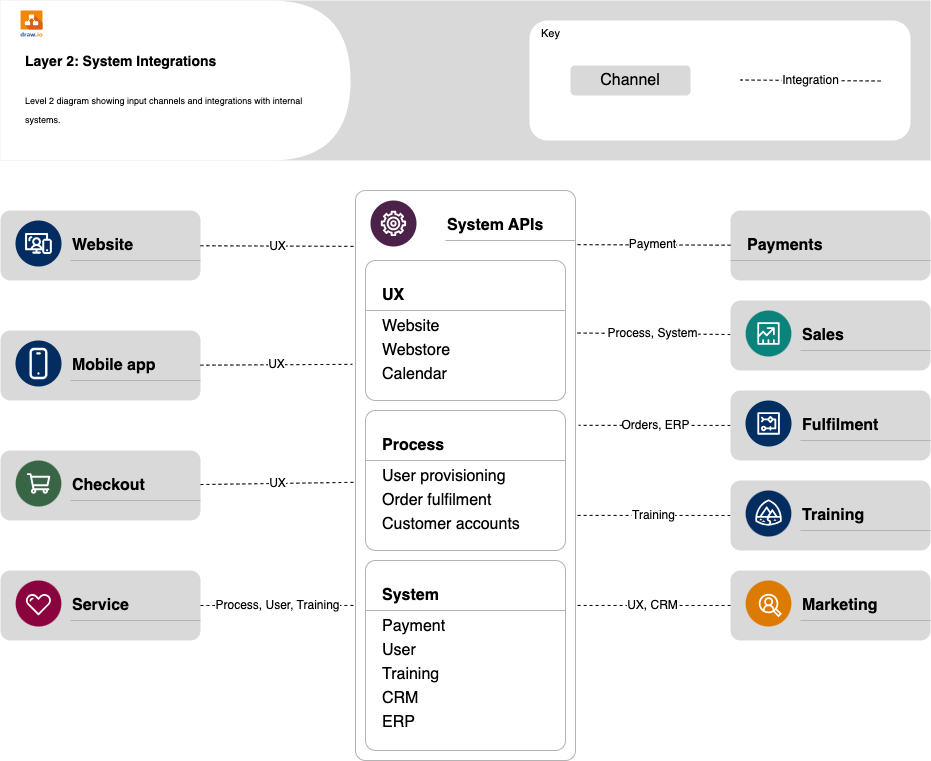

The diagram above was exported from draw.io. Its source (the exported page's mxGraphModel, read from the mxfile embedded in the PNG):
<mxGraphModel dx="1250" dy="663" grid="1" gridSize="10" guides="1" tooltips="1" connect="1" arrows="1" fold="1" page="1" pageScale="1" pageWidth="1169" pageHeight="827" math="0" shadow="0">
  <root>
    <mxCell id="0" />
    <mxCell id="1" parent="0" />
    <mxCell id="adtFrIoaZi_5kP0oooN--1" value="" style="rounded=1;whiteSpace=wrap;html=1;strokeColor=none;arcSize=20;absoluteArcSize=1;fontSize=16;fillColor=#D9D9D9;" parent="1" vertex="1">
      <mxGeometry x="50" y="240" width="200" height="70" as="geometry" />
    </mxCell>
    <mxCell id="adtFrIoaZi_5kP0oooN--2" value="" style="whiteSpace=wrap;html=1;aspect=fixed;strokeColor=none;fillColor=#e5e5e5;part=1;fontSize=16;verticalLabelPosition=bottom;shape=mxgraph.salesforce.web2;" parent="adtFrIoaZi_5kP0oooN--1" vertex="1">
      <mxGeometry width="46" height="46" relative="1" as="geometry">
        <mxPoint x="15" y="10" as="offset" />
      </mxGeometry>
    </mxCell>
    <mxCell id="adtFrIoaZi_5kP0oooN--4" value="Website" style="shape=partialRectangle;whiteSpace=wrap;html=1;top=0;left=0;fillColor=none;right=0;fontStyle=1;align=left;strokeColor=#B3B3B3;part=1;fontSize=16;" parent="adtFrIoaZi_5kP0oooN--1" vertex="1">
      <mxGeometry x="1" width="130" height="30" relative="1" as="geometry">
        <mxPoint x="-130" y="20" as="offset" />
      </mxGeometry>
    </mxCell>
    <mxCell id="adtFrIoaZi_5kP0oooN--5" value="" style="strokeColor=none;fillColor=#d9d9d9;fontSize=16;" parent="1" vertex="1">
      <mxGeometry x="50" y="30" width="930" height="160" as="geometry" />
    </mxCell>
    <mxCell id="adtFrIoaZi_5kP0oooN--6" value="" style="shape=delay;whiteSpace=wrap;html=1;strokeColor=none;resizeHeight=1;part=1;fontSize=16;" parent="adtFrIoaZi_5kP0oooN--5" vertex="1">
      <mxGeometry width="350" height="160" relative="1" as="geometry" />
    </mxCell>
    <mxCell id="adtFrIoaZi_5kP0oooN--8" value="&lt;h3&gt;&lt;font style=&quot;font-size: 14px;&quot;&gt;Layer 2: System Integrations&lt;/font&gt;&lt;/h3&gt;&lt;p&gt;&lt;font style=&quot;font-size: 9px;&quot;&gt;Level 2 diagram showing input channels and integrations with internal systems.&lt;/font&gt;&lt;/p&gt;" style="text;html=1;strokeColor=none;fillColor=none;spacing=5;spacingTop=-20;whiteSpace=wrap;overflow=hidden;rounded=0;part=1;fontSize=16;" parent="adtFrIoaZi_5kP0oooN--6" vertex="1">
      <mxGeometry width="310" height="110" relative="1" as="geometry">
        <mxPoint x="20" y="40" as="offset" />
      </mxGeometry>
    </mxCell>
    <mxCell id="adtFrIoaZi_5kP0oooN--9" value="Key" style="rounded=1;whiteSpace=wrap;html=1;strokeColor=none;verticalAlign=top;align=left;spacingLeft=10;fontSize=11;part=1;" parent="adtFrIoaZi_5kP0oooN--5" vertex="1">
      <mxGeometry x="1" width="381" height="120" relative="1" as="geometry">
        <mxPoint x="-401" y="20" as="offset" />
      </mxGeometry>
    </mxCell>
    <mxCell id="JrOs8bzY56quUMxuV1uO-25" value="Channel" style="rounded=1;whiteSpace=wrap;html=1;fontSize=16;fillColor=#D9D9D9;strokeColor=none;" parent="adtFrIoaZi_5kP0oooN--5" vertex="1">
      <mxGeometry x="570" y="65" width="120" height="30" as="geometry" />
    </mxCell>
    <mxCell id="JrOs8bzY56quUMxuV1uO-66" value="Integration" style="edgeStyle=none;shape=connector;curved=1;rounded=0;orthogonalLoop=1;jettySize=auto;html=1;entryX=1;entryY=0.095;entryDx=0;entryDy=0;entryPerimeter=0;dashed=1;labelBackgroundColor=default;strokeColor=default;align=center;verticalAlign=middle;fontFamily=Helvetica;fontSize=12;fontColor=default;endArrow=none;endFill=0;startSize=8;endSize=8;" parent="adtFrIoaZi_5kP0oooN--5" edge="1">
      <mxGeometry relative="1" as="geometry">
        <mxPoint x="880" y="80.5" as="sourcePoint" />
        <mxPoint x="740" y="79.5" as="targetPoint" />
      </mxGeometry>
    </mxCell>
    <mxCell id="-spiRMdSayQbpcFQWzN4-1" value="" style="dashed=0;outlineConnect=0;html=1;align=center;labelPosition=center;verticalLabelPosition=bottom;verticalAlign=top;shape=mxgraph.weblogos.drawio2;fillColor=#1A5BA3;fontSize=16;" parent="adtFrIoaZi_5kP0oooN--5" vertex="1">
      <mxGeometry x="20" y="10" width="22" height="26" as="geometry" />
    </mxCell>
    <mxCell id="adtFrIoaZi_5kP0oooN--10" value="" style="rounded=1;whiteSpace=wrap;html=1;strokeColor=none;arcSize=20;absoluteArcSize=1;fontSize=16;fillColor=#D9D9D9;" parent="1" vertex="1">
      <mxGeometry x="780" y="240" width="200" height="70" as="geometry" />
    </mxCell>
    <mxCell id="adtFrIoaZi_5kP0oooN--11" value="Payments" style="shape=partialRectangle;whiteSpace=wrap;html=1;top=0;left=0;fillColor=none;right=0;fontStyle=1;align=left;strokeColor=#B3B3B3;spacingLeft=15;part=1;resizeWidth=1;fontSize=16;" parent="adtFrIoaZi_5kP0oooN--10" vertex="1">
      <mxGeometry width="200" height="30" relative="1" as="geometry">
        <mxPoint y="20" as="offset" />
      </mxGeometry>
    </mxCell>
    <mxCell id="adtFrIoaZi_5kP0oooN--12" value="" style="rounded=1;whiteSpace=wrap;html=1;strokeColor=#B3B3B3;arcSize=20;absoluteArcSize=1;collapsible=0;recursiveResize=1;fontSize=16;" parent="1" vertex="1">
      <mxGeometry x="405" y="220" width="220" height="570" as="geometry" />
    </mxCell>
    <mxCell id="adtFrIoaZi_5kP0oooN--13" value="" style="whiteSpace=wrap;html=1;aspect=fixed;strokeColor=none;fillColor=#e5e5e5;part=1;fontSize=16;verticalLabelPosition=bottom;shape=mxgraph.salesforce.manufacturing2;" parent="adtFrIoaZi_5kP0oooN--12" vertex="1">
      <mxGeometry width="46" height="46" relative="1" as="geometry">
        <mxPoint x="15" y="10" as="offset" />
      </mxGeometry>
    </mxCell>
    <mxCell id="adtFrIoaZi_5kP0oooN--15" value="System APIs" style="shape=partialRectangle;whiteSpace=wrap;html=1;top=0;left=0;fillColor=none;right=0;fontStyle=1;align=left;strokeColor=#B3B3B3;part=1;fontSize=16;" parent="adtFrIoaZi_5kP0oooN--12" vertex="1">
      <mxGeometry x="1" width="130" height="30" relative="1" as="geometry">
        <mxPoint x="-130" y="20" as="offset" />
      </mxGeometry>
    </mxCell>
    <mxCell id="adtFrIoaZi_5kP0oooN--18" value="" style="rounded=1;whiteSpace=wrap;html=1;strokeColor=#B3B3B3;arcSize=20;absoluteArcSize=1;fontSize=16;" parent="adtFrIoaZi_5kP0oooN--12" vertex="1">
      <mxGeometry x="10" y="70" width="200" height="140" as="geometry" />
    </mxCell>
    <mxCell id="adtFrIoaZi_5kP0oooN--19" value="UX" style="shape=partialRectangle;whiteSpace=wrap;html=1;top=0;left=0;fillColor=none;right=0;fontStyle=1;align=left;strokeColor=#B3B3B3;spacingLeft=15;part=1;resizeWidth=1;fontSize=16;" parent="adtFrIoaZi_5kP0oooN--18" vertex="1">
      <mxGeometry width="200" height="30" relative="1" as="geometry">
        <mxPoint y="20" as="offset" />
      </mxGeometry>
    </mxCell>
    <mxCell id="adtFrIoaZi_5kP0oooN--20" value="Website" style="text;html=1;strokeColor=none;fillColor=none;align=left;verticalAlign=middle;whiteSpace=wrap;rounded=0;spacingLeft=15;part=1;resizeWidth=1;fontSize=16;" parent="adtFrIoaZi_5kP0oooN--18" vertex="1">
      <mxGeometry width="200" height="24" relative="1" as="geometry">
        <mxPoint y="54" as="offset" />
      </mxGeometry>
    </mxCell>
    <mxCell id="adtFrIoaZi_5kP0oooN--21" value="Webstore" style="text;html=1;strokeColor=none;fillColor=none;align=left;verticalAlign=middle;whiteSpace=wrap;rounded=0;spacingLeft=15;part=1;resizeWidth=1;fontSize=16;" parent="adtFrIoaZi_5kP0oooN--18" vertex="1">
      <mxGeometry width="200" height="24" relative="1" as="geometry">
        <mxPoint y="78" as="offset" />
      </mxGeometry>
    </mxCell>
    <mxCell id="adtFrIoaZi_5kP0oooN--22" value="Calendar" style="text;html=1;strokeColor=none;fillColor=none;align=left;verticalAlign=middle;whiteSpace=wrap;rounded=0;spacingLeft=15;part=1;resizeWidth=1;fontSize=16;" parent="adtFrIoaZi_5kP0oooN--18" vertex="1">
      <mxGeometry width="200" height="24" relative="1" as="geometry">
        <mxPoint y="102" as="offset" />
      </mxGeometry>
    </mxCell>
    <mxCell id="adtFrIoaZi_5kP0oooN--50" value="" style="rounded=1;whiteSpace=wrap;html=1;strokeColor=#B3B3B3;arcSize=20;absoluteArcSize=1;fontSize=16;" parent="adtFrIoaZi_5kP0oooN--12" vertex="1">
      <mxGeometry x="10" y="370" width="200" height="190" as="geometry" />
    </mxCell>
    <mxCell id="adtFrIoaZi_5kP0oooN--51" value="System" style="shape=partialRectangle;whiteSpace=wrap;html=1;top=0;left=0;fillColor=none;right=0;fontStyle=1;align=left;strokeColor=#B3B3B3;spacingLeft=15;part=1;resizeWidth=1;fontSize=16;" parent="adtFrIoaZi_5kP0oooN--50" vertex="1">
      <mxGeometry width="200" height="30" relative="1" as="geometry">
        <mxPoint y="20" as="offset" />
      </mxGeometry>
    </mxCell>
    <mxCell id="adtFrIoaZi_5kP0oooN--52" value="Payment" style="text;html=1;strokeColor=none;fillColor=none;align=left;verticalAlign=middle;whiteSpace=wrap;rounded=0;spacingLeft=15;part=1;resizeWidth=1;fontSize=16;" parent="adtFrIoaZi_5kP0oooN--50" vertex="1">
      <mxGeometry width="200" height="24" relative="1" as="geometry">
        <mxPoint y="54" as="offset" />
      </mxGeometry>
    </mxCell>
    <mxCell id="adtFrIoaZi_5kP0oooN--53" value="User" style="text;html=1;strokeColor=none;fillColor=none;align=left;verticalAlign=middle;whiteSpace=wrap;rounded=0;spacingLeft=15;part=1;resizeWidth=1;fontSize=16;" parent="adtFrIoaZi_5kP0oooN--50" vertex="1">
      <mxGeometry width="200" height="24" relative="1" as="geometry">
        <mxPoint y="78" as="offset" />
      </mxGeometry>
    </mxCell>
    <mxCell id="adtFrIoaZi_5kP0oooN--54" value="Training" style="text;html=1;strokeColor=none;fillColor=none;align=left;verticalAlign=middle;whiteSpace=wrap;rounded=0;spacingLeft=15;part=1;resizeWidth=1;fontSize=16;" parent="adtFrIoaZi_5kP0oooN--50" vertex="1">
      <mxGeometry width="200" height="24" relative="1" as="geometry">
        <mxPoint y="102" as="offset" />
      </mxGeometry>
    </mxCell>
    <mxCell id="adtFrIoaZi_5kP0oooN--55" value="CRM" style="text;html=1;strokeColor=none;fillColor=none;align=left;verticalAlign=middle;whiteSpace=wrap;rounded=0;spacingLeft=15;part=1;resizeWidth=1;fontSize=16;" parent="adtFrIoaZi_5kP0oooN--50" vertex="1">
      <mxGeometry width="200" height="24" relative="1" as="geometry">
        <mxPoint y="126" as="offset" />
      </mxGeometry>
    </mxCell>
    <mxCell id="adtFrIoaZi_5kP0oooN--56" value="ERP" style="text;html=1;strokeColor=none;fillColor=none;align=left;verticalAlign=middle;whiteSpace=wrap;rounded=0;spacingLeft=15;part=1;resizeWidth=1;fontSize=16;" parent="adtFrIoaZi_5kP0oooN--50" vertex="1">
      <mxGeometry width="200" height="24" relative="1" as="geometry">
        <mxPoint y="150" as="offset" />
      </mxGeometry>
    </mxCell>
    <mxCell id="adtFrIoaZi_5kP0oooN--25" value="" style="rounded=1;whiteSpace=wrap;html=1;strokeColor=#B3B3B3;arcSize=20;absoluteArcSize=1;fontSize=16;" parent="adtFrIoaZi_5kP0oooN--12" vertex="1">
      <mxGeometry x="10" y="220" width="200" height="140" as="geometry" />
    </mxCell>
    <mxCell id="adtFrIoaZi_5kP0oooN--26" value="Process" style="shape=partialRectangle;whiteSpace=wrap;html=1;top=0;left=0;fillColor=none;right=0;fontStyle=1;align=left;strokeColor=#B3B3B3;spacingLeft=15;part=1;resizeWidth=1;fontSize=16;" parent="adtFrIoaZi_5kP0oooN--25" vertex="1">
      <mxGeometry width="200" height="30" relative="1" as="geometry">
        <mxPoint y="20" as="offset" />
      </mxGeometry>
    </mxCell>
    <mxCell id="adtFrIoaZi_5kP0oooN--27" value="User provisioning" style="text;html=1;strokeColor=none;fillColor=none;align=left;verticalAlign=middle;whiteSpace=wrap;rounded=0;spacingLeft=15;part=1;resizeWidth=1;fontSize=16;" parent="adtFrIoaZi_5kP0oooN--25" vertex="1">
      <mxGeometry width="200" height="24" relative="1" as="geometry">
        <mxPoint y="54" as="offset" />
      </mxGeometry>
    </mxCell>
    <mxCell id="adtFrIoaZi_5kP0oooN--28" value="Order fulfilment" style="text;html=1;strokeColor=none;fillColor=none;align=left;verticalAlign=middle;whiteSpace=wrap;rounded=0;spacingLeft=15;part=1;resizeWidth=1;fontSize=16;" parent="adtFrIoaZi_5kP0oooN--25" vertex="1">
      <mxGeometry width="200" height="24" relative="1" as="geometry">
        <mxPoint y="78" as="offset" />
      </mxGeometry>
    </mxCell>
    <mxCell id="adtFrIoaZi_5kP0oooN--29" value="Customer accounts" style="text;html=1;strokeColor=none;fillColor=none;align=left;verticalAlign=middle;whiteSpace=wrap;rounded=0;spacingLeft=15;part=1;resizeWidth=1;fontSize=16;" parent="adtFrIoaZi_5kP0oooN--25" vertex="1">
      <mxGeometry width="200" height="24" relative="1" as="geometry">
        <mxPoint y="102" as="offset" />
      </mxGeometry>
    </mxCell>
    <mxCell id="JrOs8bzY56quUMxuV1uO-44" value="Process, System" style="edgeStyle=none;shape=connector;curved=1;rounded=0;orthogonalLoop=1;jettySize=auto;html=1;entryX=1;entryY=0.25;entryDx=0;entryDy=0;dashed=1;labelBackgroundColor=default;strokeColor=default;align=center;verticalAlign=middle;fontFamily=Helvetica;fontSize=12;fontColor=default;endArrow=none;endFill=0;startSize=8;endSize=8;" parent="1" source="JrOs8bzY56quUMxuV1uO-57" target="adtFrIoaZi_5kP0oooN--12" edge="1">
      <mxGeometry relative="1" as="geometry">
        <mxPoint x="780" y="365" as="sourcePoint" />
      </mxGeometry>
    </mxCell>
    <mxCell id="adtFrIoaZi_5kP0oooN--66" value="" style="rounded=1;whiteSpace=wrap;html=1;strokeColor=none;arcSize=20;absoluteArcSize=1;fontSize=16;fillColor=#D9D9D9;" parent="1" vertex="1">
      <mxGeometry x="50" y="360" width="200" height="70" as="geometry" />
    </mxCell>
    <mxCell id="adtFrIoaZi_5kP0oooN--67" value="" style="whiteSpace=wrap;html=1;aspect=fixed;strokeColor=none;fillColor=#e5e5e5;part=1;fontSize=16;verticalLabelPosition=bottom;shape=mxgraph.salesforce.apps2;" parent="adtFrIoaZi_5kP0oooN--66" vertex="1">
      <mxGeometry width="46" height="46" relative="1" as="geometry">
        <mxPoint x="15" y="10" as="offset" />
      </mxGeometry>
    </mxCell>
    <mxCell id="adtFrIoaZi_5kP0oooN--69" value="Mobile app" style="shape=partialRectangle;whiteSpace=wrap;html=1;top=0;left=0;fillColor=none;right=0;fontStyle=1;align=left;strokeColor=#B3B3B3;part=1;fontSize=16;" parent="adtFrIoaZi_5kP0oooN--66" vertex="1">
      <mxGeometry x="1" width="130" height="30" relative="1" as="geometry">
        <mxPoint x="-130" y="20" as="offset" />
      </mxGeometry>
    </mxCell>
    <mxCell id="adtFrIoaZi_5kP0oooN--76" value="" style="rounded=1;whiteSpace=wrap;html=1;strokeColor=none;arcSize=20;absoluteArcSize=1;fontSize=16;fillColor=#D9D9D9;" parent="1" vertex="1">
      <mxGeometry x="50" y="600" width="200" height="70" as="geometry" />
    </mxCell>
    <mxCell id="adtFrIoaZi_5kP0oooN--77" value="" style="whiteSpace=wrap;html=1;aspect=fixed;strokeColor=none;fillColor=#e5e5e5;part=1;fontSize=16;verticalLabelPosition=bottom;shape=mxgraph.salesforce.service2;" parent="adtFrIoaZi_5kP0oooN--76" vertex="1">
      <mxGeometry width="46" height="46" relative="1" as="geometry">
        <mxPoint x="15" y="10" as="offset" />
      </mxGeometry>
    </mxCell>
    <mxCell id="adtFrIoaZi_5kP0oooN--79" value="Service" style="shape=partialRectangle;whiteSpace=wrap;html=1;top=0;left=0;fillColor=none;right=0;fontStyle=1;align=left;strokeColor=#B3B3B3;part=1;fontSize=16;" parent="adtFrIoaZi_5kP0oooN--76" vertex="1">
      <mxGeometry x="1" width="130" height="30" relative="1" as="geometry">
        <mxPoint x="-130" y="20" as="offset" />
      </mxGeometry>
    </mxCell>
    <mxCell id="JrOs8bzY56quUMxuV1uO-26" value="" style="rounded=1;whiteSpace=wrap;html=1;strokeColor=none;arcSize=20;absoluteArcSize=1;fontSize=16;fillColor=#D9D9D9;" parent="1" vertex="1">
      <mxGeometry x="50" y="480" width="200" height="70" as="geometry" />
    </mxCell>
    <mxCell id="JrOs8bzY56quUMxuV1uO-27" value="" style="whiteSpace=wrap;html=1;aspect=fixed;strokeColor=none;fillColor=#e5e5e5;part=1;fontSize=16;verticalLabelPosition=bottom;shape=mxgraph.salesforce.commerce2;" parent="JrOs8bzY56quUMxuV1uO-26" vertex="1">
      <mxGeometry width="46" height="46" relative="1" as="geometry">
        <mxPoint x="15" y="10" as="offset" />
      </mxGeometry>
    </mxCell>
    <mxCell id="JrOs8bzY56quUMxuV1uO-29" value="Checkout" style="shape=partialRectangle;whiteSpace=wrap;html=1;top=0;left=0;fillColor=none;right=0;fontStyle=1;align=left;strokeColor=#B3B3B3;part=1;fontSize=16;" parent="JrOs8bzY56quUMxuV1uO-26" vertex="1">
      <mxGeometry x="1" width="130" height="30" relative="1" as="geometry">
        <mxPoint x="-130" y="20" as="offset" />
      </mxGeometry>
    </mxCell>
    <mxCell id="JrOs8bzY56quUMxuV1uO-37" value="UX" style="edgeStyle=none;curved=1;rounded=0;orthogonalLoop=1;jettySize=auto;html=1;entryX=-0.009;entryY=0.098;entryDx=0;entryDy=0;entryPerimeter=0;fontSize=12;startSize=8;endSize=8;dashed=1;endArrow=none;endFill=0;" parent="1" source="adtFrIoaZi_5kP0oooN--4" target="adtFrIoaZi_5kP0oooN--12" edge="1">
      <mxGeometry relative="1" as="geometry" />
    </mxCell>
    <mxCell id="JrOs8bzY56quUMxuV1uO-38" value="UX" style="edgeStyle=none;shape=connector;curved=1;rounded=0;orthogonalLoop=1;jettySize=auto;html=1;entryX=-0.014;entryY=0.305;entryDx=0;entryDy=0;dashed=1;labelBackgroundColor=default;strokeColor=default;align=center;verticalAlign=middle;fontFamily=Helvetica;fontSize=12;fontColor=default;endArrow=none;endFill=0;startSize=8;endSize=8;entryPerimeter=0;" parent="1" source="adtFrIoaZi_5kP0oooN--69" target="adtFrIoaZi_5kP0oooN--12" edge="1">
      <mxGeometry relative="1" as="geometry" />
    </mxCell>
    <mxCell id="JrOs8bzY56quUMxuV1uO-39" value="UX" style="edgeStyle=none;shape=connector;curved=1;rounded=0;orthogonalLoop=1;jettySize=auto;html=1;entryX=-0.009;entryY=0.512;entryDx=0;entryDy=0;entryPerimeter=0;dashed=1;labelBackgroundColor=default;strokeColor=default;align=center;verticalAlign=middle;fontFamily=Helvetica;fontSize=12;fontColor=default;endArrow=none;endFill=0;startSize=8;endSize=8;" parent="1" source="JrOs8bzY56quUMxuV1uO-29" target="adtFrIoaZi_5kP0oooN--12" edge="1">
      <mxGeometry relative="1" as="geometry" />
    </mxCell>
    <mxCell id="JrOs8bzY56quUMxuV1uO-40" value="Process, User, Training" style="edgeStyle=none;shape=connector;curved=1;rounded=0;orthogonalLoop=1;jettySize=auto;html=1;entryX=-0.005;entryY=0.728;entryDx=0;entryDy=0;dashed=1;labelBackgroundColor=default;strokeColor=default;align=center;verticalAlign=middle;fontFamily=Helvetica;fontSize=12;fontColor=default;endArrow=none;endFill=0;startSize=8;endSize=8;entryPerimeter=0;" parent="1" source="adtFrIoaZi_5kP0oooN--79" target="adtFrIoaZi_5kP0oooN--12" edge="1">
      <mxGeometry relative="1" as="geometry" />
    </mxCell>
    <mxCell id="JrOs8bzY56quUMxuV1uO-41" value="Payment" style="edgeStyle=none;shape=connector;curved=1;rounded=0;orthogonalLoop=1;jettySize=auto;html=1;entryX=1;entryY=0.095;entryDx=0;entryDy=0;entryPerimeter=0;dashed=1;labelBackgroundColor=default;strokeColor=default;align=center;verticalAlign=middle;fontFamily=Helvetica;fontSize=12;fontColor=default;endArrow=none;endFill=0;startSize=8;endSize=8;" parent="1" source="adtFrIoaZi_5kP0oooN--11" target="adtFrIoaZi_5kP0oooN--12" edge="1">
      <mxGeometry relative="1" as="geometry" />
    </mxCell>
    <mxCell id="JrOs8bzY56quUMxuV1uO-42" value="Orders, ERP" style="edgeStyle=none;shape=connector;curved=1;rounded=0;orthogonalLoop=1;jettySize=auto;html=1;entryX=1.014;entryY=0.412;entryDx=0;entryDy=0;entryPerimeter=0;dashed=1;labelBackgroundColor=default;strokeColor=default;align=center;verticalAlign=middle;fontFamily=Helvetica;fontSize=12;fontColor=default;endArrow=none;endFill=0;startSize=8;endSize=8;" parent="1" source="JrOs8bzY56quUMxuV1uO-60" target="adtFrIoaZi_5kP0oooN--12" edge="1">
      <mxGeometry x="-0.0067" relative="1" as="geometry">
        <mxPoint x="780" y="454.93246665541096" as="sourcePoint" />
        <mxPoint as="offset" />
      </mxGeometry>
    </mxCell>
    <mxCell id="JrOs8bzY56quUMxuV1uO-43" value="Training" style="edgeStyle=none;shape=connector;curved=1;rounded=0;orthogonalLoop=1;jettySize=auto;html=1;entryX=1.005;entryY=0.57;entryDx=0;entryDy=0;entryPerimeter=0;dashed=1;labelBackgroundColor=default;strokeColor=default;align=center;verticalAlign=middle;fontFamily=Helvetica;fontSize=12;fontColor=default;endArrow=none;endFill=0;startSize=8;endSize=8;" parent="1" source="JrOs8bzY56quUMxuV1uO-63" target="adtFrIoaZi_5kP0oooN--12" edge="1">
      <mxGeometry relative="1" as="geometry">
        <mxPoint x="780" y="544.9581414817915" as="sourcePoint" />
      </mxGeometry>
    </mxCell>
    <mxCell id="JrOs8bzY56quUMxuV1uO-57" value="" style="rounded=1;whiteSpace=wrap;html=1;strokeColor=none;arcSize=20;absoluteArcSize=1;fontSize=16;fillColor=#D9D9D9;" parent="1" vertex="1">
      <mxGeometry x="780" y="330" width="200" height="70" as="geometry" />
    </mxCell>
    <mxCell id="JrOs8bzY56quUMxuV1uO-58" value="" style="whiteSpace=wrap;html=1;aspect=fixed;strokeColor=none;fillColor=#e5e5e5;part=1;fontSize=16;verticalLabelPosition=bottom;shape=mxgraph.salesforce.sales2;" parent="JrOs8bzY56quUMxuV1uO-57" vertex="1">
      <mxGeometry width="46" height="46" relative="1" as="geometry">
        <mxPoint x="15" y="10" as="offset" />
      </mxGeometry>
    </mxCell>
    <mxCell id="JrOs8bzY56quUMxuV1uO-59" value="Sales" style="shape=partialRectangle;whiteSpace=wrap;html=1;top=0;left=0;fillColor=none;right=0;fontStyle=1;align=left;strokeColor=#B3B3B3;part=1;fontSize=16;" parent="JrOs8bzY56quUMxuV1uO-57" vertex="1">
      <mxGeometry x="1" width="130" height="30" relative="1" as="geometry">
        <mxPoint x="-130" y="20" as="offset" />
      </mxGeometry>
    </mxCell>
    <mxCell id="JrOs8bzY56quUMxuV1uO-60" value="" style="rounded=1;whiteSpace=wrap;html=1;strokeColor=none;arcSize=20;absoluteArcSize=1;fontSize=16;fillColor=#D9D9D9;" parent="1" vertex="1">
      <mxGeometry x="780" y="420" width="200" height="70" as="geometry" />
    </mxCell>
    <mxCell id="JrOs8bzY56quUMxuV1uO-61" value="" style="whiteSpace=wrap;html=1;aspect=fixed;strokeColor=none;fillColor=#e5e5e5;part=1;fontSize=16;verticalLabelPosition=bottom;shape=mxgraph.salesforce.workflow2;" parent="JrOs8bzY56quUMxuV1uO-60" vertex="1">
      <mxGeometry width="46" height="46" relative="1" as="geometry">
        <mxPoint x="15" y="10" as="offset" />
      </mxGeometry>
    </mxCell>
    <mxCell id="JrOs8bzY56quUMxuV1uO-62" value="Fulfilment" style="shape=partialRectangle;whiteSpace=wrap;html=1;top=0;left=0;fillColor=none;right=0;fontStyle=1;align=left;strokeColor=#B3B3B3;part=1;fontSize=16;" parent="JrOs8bzY56quUMxuV1uO-60" vertex="1">
      <mxGeometry x="1" width="130" height="30" relative="1" as="geometry">
        <mxPoint x="-130" y="20" as="offset" />
      </mxGeometry>
    </mxCell>
    <mxCell id="JrOs8bzY56quUMxuV1uO-63" value="" style="rounded=1;whiteSpace=wrap;html=1;strokeColor=none;arcSize=20;absoluteArcSize=1;fontSize=16;fillColor=#D9D9D9;" parent="1" vertex="1">
      <mxGeometry x="780" y="510" width="200" height="70" as="geometry" />
    </mxCell>
    <mxCell id="JrOs8bzY56quUMxuV1uO-64" value="" style="whiteSpace=wrap;html=1;aspect=fixed;strokeColor=none;fillColor=#e5e5e5;part=1;fontSize=16;verticalLabelPosition=bottom;shape=mxgraph.salesforce.learning2;" parent="JrOs8bzY56quUMxuV1uO-63" vertex="1">
      <mxGeometry width="46" height="46" relative="1" as="geometry">
        <mxPoint x="15" y="10" as="offset" />
      </mxGeometry>
    </mxCell>
    <mxCell id="JrOs8bzY56quUMxuV1uO-65" value="Training" style="shape=partialRectangle;whiteSpace=wrap;html=1;top=0;left=0;fillColor=none;right=0;fontStyle=1;align=left;strokeColor=#B3B3B3;part=1;fontSize=16;" parent="JrOs8bzY56quUMxuV1uO-63" vertex="1">
      <mxGeometry x="1" width="130" height="30" relative="1" as="geometry">
        <mxPoint x="-130" y="20" as="offset" />
      </mxGeometry>
    </mxCell>
    <mxCell id="JrOs8bzY56quUMxuV1uO-67" value="" style="rounded=1;whiteSpace=wrap;html=1;strokeColor=none;arcSize=20;absoluteArcSize=1;fontSize=16;fillColor=#D9D9D9;" parent="1" vertex="1">
      <mxGeometry x="780" y="600" width="200" height="70" as="geometry" />
    </mxCell>
    <mxCell id="JrOs8bzY56quUMxuV1uO-68" value="" style="whiteSpace=wrap;html=1;aspect=fixed;strokeColor=none;fillColor=#e5e5e5;part=1;fontSize=16;verticalLabelPosition=bottom;shape=mxgraph.salesforce.marketing2;" parent="JrOs8bzY56quUMxuV1uO-67" vertex="1">
      <mxGeometry width="46" height="46" relative="1" as="geometry">
        <mxPoint x="15" y="10" as="offset" />
      </mxGeometry>
    </mxCell>
    <mxCell id="JrOs8bzY56quUMxuV1uO-69" value="Marketing" style="shape=partialRectangle;whiteSpace=wrap;html=1;top=0;left=0;fillColor=none;right=0;fontStyle=1;align=left;strokeColor=#B3B3B3;part=1;fontSize=16;" parent="JrOs8bzY56quUMxuV1uO-67" vertex="1">
      <mxGeometry x="1" width="130" height="30" relative="1" as="geometry">
        <mxPoint x="-130" y="20" as="offset" />
      </mxGeometry>
    </mxCell>
    <mxCell id="JrOs8bzY56quUMxuV1uO-70" value="UX, CRM" style="edgeStyle=none;shape=connector;curved=1;rounded=0;orthogonalLoop=1;jettySize=auto;html=1;entryX=1;entryY=0.728;entryDx=0;entryDy=0;entryPerimeter=0;dashed=1;labelBackgroundColor=default;strokeColor=default;align=center;verticalAlign=middle;fontFamily=Helvetica;fontSize=12;fontColor=default;endArrow=none;endFill=0;startSize=8;endSize=8;" parent="1" source="JrOs8bzY56quUMxuV1uO-67" target="adtFrIoaZi_5kP0oooN--12" edge="1">
      <mxGeometry relative="1" as="geometry" />
    </mxCell>
  </root>
</mxGraphModel>